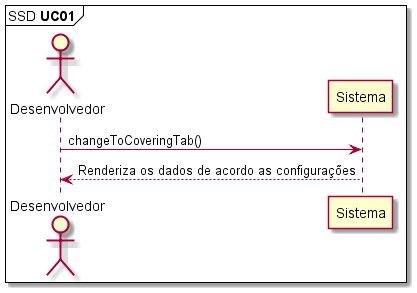

The diagram above was rendered by PlantUML. Its source (embedded in the PNG):
@startuml

mainframe SSD **UC01** 

'UC01: Como desenvolvedor, desejo abrir a aba no menu lateral do VS Code, trazendo informações pertinentes à extensão.

actor       Desenvolvedor as Dev
participant Sistema       as System

Dev -> System: changeToCoveringTab()
Dev <-- System: Renderiza os dados de acordo as configurações

@enduml